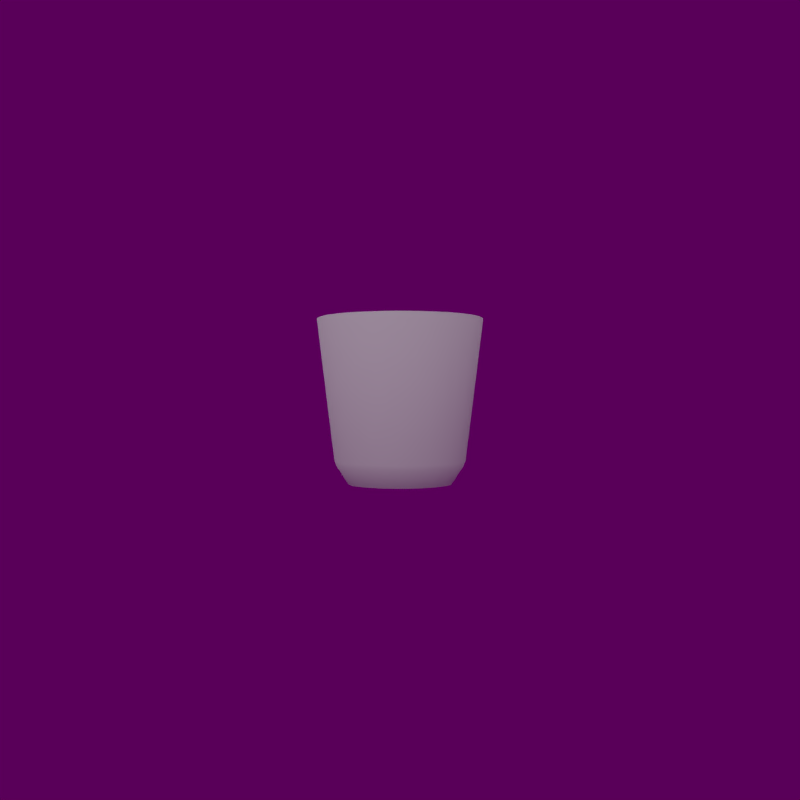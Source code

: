 # Source: BucketBGE.blend  (saved by Blender 2.65.0; exported with 4.5.12 LTS)
import bpy
from mathutils import Matrix  # noqa: F401  (used for matrix-valued properties, if any)

bpy.ops.wm.read_factory_settings(use_empty=True)
scene = bpy.context.scene
scene.name = 'Scene'

# ---- collections
col_collection_1 = bpy.data.collections.new('Collection 1'); scene.collection.children.link(col_collection_1)

# ---- materials (node trees are filled in below, after node groups)
mat_material_002 = bpy.data.materials.new('Material.002')
mat_material_002.alpha_threshold = 0.0
mat_material_002.use_transparent_shadow = False
mat_material_002.roughness = 0.5
mat_material_002.specular_intensity = 1.0
mat_material_002.line_color = (0.0, 0.0, 0.0, 1.0)

# ---- material node trees

# ---- world
world_world = bpy.data.worlds.new('World'); scene.world = world_world
world_world.use_nodes = True; world_world.node_tree.nodes.clear()
_N = world_world.node_tree.nodes; _L = world_world.node_tree.links
n0 = _N.new('ShaderNodeOutputWorld'); n0.name = 'World Output'; n0.location = (300, 300)
n0.width = 120
n1 = _N.new('ShaderNodeBackground'); n1.name = 'Background'; n1.location = (10, 300)
n1.width = 150
n1.inputs[1].default_value = 0.1
n2 = _N.new('ShaderNodeTexEnvironment'); n2.name = 'Environment Texture'; n2.location = (-190, 300)
n2.width = 150
n2.projection = 'MIRROR_BALL'
_L.new(n1.outputs[0], n0.inputs[0])
_L.new(n2.outputs[0], n1.inputs[0])
n0.is_active_output = True
world_world.color = (0.05088, 0.05088, 0.05088)
world_world.use_sun_shadow = False
world_world.sun_shadow_jitter_overblur = 0.0
world_world.cycles.sampling_method = 'MANUAL'
world_world.cycles.sample_map_resolution = 256
world_world.light_settings.ao_factor = 0.1

# ---- cameras
cam_camera = bpy.data.cameras.new('Camera')
cam_camera.clip_end = 100.0
cam_camera.lens = 35.0
cam_camera.sensor_width = 32.0
cam_camera.sensor_height = 18.0
cam_camera.dof.focus_distance = 0.0
cam_camera.dof.aperture_fstop = 128.0

# ---- lights
light_sun = bpy.data.lights.new('Sun', 'SUN')
light_sun.transmission_factor = 0.0
light_sun.angle = 2.942
light_sun.energy = 1.0
light_sun.shadow_buffer_clip_start = 0.5
light_sun.shadow_soft_size = 10.0
light_sun.shadow_cascade_max_distance = 1000.0
light_sun.cycles.use_multiple_importance_sampling = False

# ---- meshes
me_cylinder = bpy.data.meshes.new('Cylinder')
me_cylinder.from_pydata([(4.52e-08, 0.6194, -1.0), (0.1208, 0.6075, -1.0), (0.237, 0.5722, -1.0), (0.3441, 0.515, -1.0), (0.438, 0.438, -1.0), (0.515, 0.3441, -1.0), (0.5722, 0.237, -1.0), (0.6075, 0.1208, -1.0), (0.6194, 1.552e-07, -1.0), (0.6075, -0.1208, -1.0), (0.5722, -0.237, -1.0), (0.515, -0.3441, -1.0), (0.8193, -0.5474, 0.97), (0.438, -0.438, -1.0), (0.3441, -0.515, -1.0), (0.237, -0.5722, -1.0), (0.1208, -0.6075, -1.0), (-1.566e-07, -0.6194, -1.0), (-0.1208, -0.6075, -1.0), (-0.237, -0.5722, -1.0), (-0.3771, -0.9103, 0.97), (-0.3441, -0.515, -1.0), (-0.438, -0.438, -1.0), (-0.515, -0.3441, -1.0), (-0.5722, -0.237, -1.0), (-0.6075, -0.1208, -1.0), (-0.6194, 7.065e-07, -1.0), (-0.6075, 0.1208, -1.0), (-0.9664, 0.1922, 0.97), (-0.5722, 0.237, -1.0), (-0.515, 0.3441, -1.0), (-0.438, 0.438, -1.0), (-0.3441, 0.515, -1.0), (-0.237, 0.5722, -1.0), (-0.1208, 0.6075, -1.0), (-0.1922, 0.9664, 0.97), (0.1532, 0.7703, -0.727), (0.4363, 0.653, -0.727), (0.653, 0.4363, -0.727), (0.7256, 0.3006, -0.727), (0.7703, 0.1532, -0.727), (0.7854, 1.16e-07, -0.727), (0.7256, -0.3006, -0.727), (0.5553, -0.5553, -0.727), (0.3006, -0.7256, -0.727), (-0.4363, -0.653, -0.727), (-0.653, -0.4363, -0.727), (-0.7256, 0.3006, -0.727), (-0.4363, 0.653, -0.727), (-0.1532, 0.7703, -0.727), (0.5736, 0.1147, -0.9497), (0.5403, 0.2249, -0.9497), (0.4862, 0.3265, -0.9497), (0.4135, 0.4156, -0.9497), (0.1141, -0.5765, -0.9497), (0.2238, -0.543, -0.9497), (0.3249, -0.4887, -0.9497), (0.4135, -0.4156, -0.9497), (0.4862, -0.3265, -0.9497), (0.5403, -0.2249, -0.9497), (0.5736, -0.1147, -0.9497), (0.5848, 1.731e-07, -0.9497), (-0.8981, 0.3739, 0.9615), (-0.9534, 0.1906, 0.9615), (-0.9721, 9.513e-07, 0.9615), (-0.1508, -0.7621, -0.7149), (-0.4295, -0.6461, -0.7149), (0.7142, 0.2973, -0.7149), (0.7582, 0.1516, -0.7149), (0.8981, -0.3739, 0.9615), (0.9534, -0.1906, 0.9615), (-0.3249, -0.4887, -0.9497), (-0.2238, -0.543, -0.9497), (-0.1141, -0.5765, -0.9497), (-2.45e-07, -0.5878, -0.9497), (-0.372, -0.9027, 0.9615), (-0.1896, -0.9583, 0.9615), (-3.089e-07, -0.977, 0.9615), (-0.4862, 0.3265, -0.9497), (-0.5403, 0.2249, -0.9497), (-0.5736, 0.1147, -0.9497), (-0.5848, 6.963e-07, -0.9497), (-0.7582, 0.1516, -0.7149), (-0.6428, 0.4317, -0.7149), (-0.5736, -0.1147, -0.9497), (-0.5403, -0.2249, -0.9497), (-0.4862, -0.3265, -0.9497), (-0.4135, -0.4156, -0.9497), (0.7582, -0.1516, -0.7149), (0.7142, -0.2973, -0.7149), (0.1896, 0.9583, 0.9615), (-0.5467, 0.5494, -0.7149), (0.9534, 0.1906, 0.9615), (0.8981, 0.3739, 0.9615), (0.5467, -0.5494, -0.7149), (0.1508, -0.7621, -0.7149), (-0.8981, -0.3739, 0.9615), (-0.8083, -0.5428, 0.9615), (-0.6874, -0.6909, 0.9615), (-0.1141, 0.5765, -0.9497), (-0.2238, 0.543, -0.9497), (-0.3249, 0.4887, -0.9497), (-0.4135, 0.4156, -0.9497), (-0.5401, 0.8124, 0.9615), (0.3249, 0.4887, -0.9497), (0.2238, 0.543, -0.9497), (0.1141, 0.5765, -0.9497), (-5.443e-08, 0.5878, -0.9497), (0.1508, 0.7621, -0.7149), (0.2958, 0.7179, -0.7149), (0.4295, 0.6461, -0.7149), (-0.5467, -0.5494, -0.7149), (-0.6428, -0.4317, -0.7149), (-0.7142, -0.2973, -0.7149), (0.1896, -0.9583, 0.9615), (-0.3771, 0.9103, 0.97), (-0.5474, 0.8193, 0.97), (-0.1922, -0.9664, 0.97), (-0.5474, -0.8193, 0.97), (0.5474, -0.8193, 0.97), (0.6967, -0.6967, 0.97), (-0.9664, -0.1922, 0.97), (0.6967, 0.6967, 0.97), (0.5474, 0.8193, 0.97), (-0.9103, -0.3771, 0.97), (0.1922, 0.9664, 0.97), (9.681e-10, 0.9853, 0.97), (0.9103, -0.3771, 0.97), (0.3771, 0.9103, 0.97), (0.3771, -0.9103, 0.97), (-0.8193, 0.5474, 0.97), (0.1922, -0.9664, 0.97), (-3.201e-07, -0.9853, 0.97), (0.9664, -0.1922, 0.97), (-0.8193, -0.5474, 0.97), (-0.6967, 0.6967, 0.97), (0.9103, 0.3771, 0.97), (0.8193, 0.5474, 0.97), (-0.9853, 9.557e-07, 0.97), (-0.9103, 0.3771, 0.97), (0.9664, 0.1922, 0.97), (-0.6967, -0.6967, 0.97), (0.9853, 7.863e-08, 0.97), (6.447e-10, 0.9955, 0.9642), (0.1942, 0.9764, 0.9642), (0.381, 0.9198, 0.9642), (0.5531, 0.8278, 0.9642), (0.704, 0.704, 0.9642), (0.8278, 0.5531, 0.9642), (0.9198, 0.381, 0.9642), (0.9764, 0.1942, 0.9642), (0.9955, 7.634e-08, 0.9642), (0.9764, -0.1942, 0.9642), (0.9198, -0.381, 0.9642), (0.8278, -0.5531, 0.9642), (0.704, -0.704, 0.9642), (0.5531, -0.8278, 0.9642), (0.381, -0.9198, 0.9642), (0.1942, -0.9764, 0.9642), (-3.237e-07, -0.9955, 0.9642), (-0.1942, -0.9764, 0.9642), (-0.381, -0.9198, 0.9642), (-0.5531, -0.8278, 0.9642), (-0.704, -0.704, 0.9642), (-0.8278, -0.5531, 0.9642), (-0.9198, -0.381, 0.9642), (-0.9764, -0.1942, 0.9642), (-0.9955, 9.625e-07, 0.9642), (-0.9764, 0.1942, 0.9642), (-0.9198, 0.381, 0.9642), (-0.8278, 0.5531, 0.9642), (-0.704, 0.704, 0.9642), (-0.5531, 0.8278, 0.9642), (-0.381, 0.9198, 0.9642), (-0.1942, 0.9764, 0.9642), (0.6874, 0.6909, 0.9615), (0.5401, 0.8124, 0.9615), (0.8083, 0.5428, 0.9615), (-0.5401, -0.8124, 0.9615), (0.372, -0.9027, 0.9615), (0.5401, -0.8124, 0.9615), (-0.372, 0.9027, 0.9615), (-0.8083, 0.5428, 0.9615), (-0.6874, 0.6909, 0.9615), (0.9721, 8.161e-08, 0.9615), (-0.9534, -0.1906, 0.9615), (7.882e-09, 0.977, 0.9615), (0.6874, -0.6909, 0.9615), (0.8083, -0.5428, 0.9615), (-0.1896, 0.9583, 0.9615), (0.372, 0.9027, 0.9615), (3.107e-08, 0.7854, -0.727), (0.3006, 0.7256, -0.727), (0.5553, 0.5553, -0.727), (0.7703, -0.1532, -0.727), (0.653, -0.4363, -0.727), (0.4363, -0.653, -0.727), (0.1532, -0.7703, -0.727), (-2.248e-07, -0.7854, -0.727), (-0.1532, -0.7703, -0.727), (-0.3006, -0.7256, -0.727), (-0.5553, -0.5553, -0.727), (-0.7256, -0.3006, -0.727), (-0.7703, -0.1532, -0.727), (-0.7854, 8.151e-07, -0.727), (-0.7703, 0.1532, -0.727), (-0.653, 0.4363, -0.727), (-0.5553, 0.5553, -0.727), (-0.3005, 0.7256, -0.727), (0.5391, -0.5391, -0.7844), (0.6339, -0.4236, -0.7844), (0.7043, -0.2917, -0.7844), (0.7477, -0.1487, -0.7844), (3.321e-08, 0.7624, -0.7844), (-0.1487, 0.7477, -0.7844), (-0.2917, 0.7043, -0.7844), (-0.4236, 0.6339, -0.7844), (0.5391, 0.5391, -0.7844), (0.4236, 0.6339, -0.7844), (0.2917, 0.7043, -0.7844), (0.1487, 0.7477, -0.7844), (-0.5391, 0.5391, -0.7844), (-0.6339, 0.4236, -0.7844), (-0.7043, 0.2917, -0.7844), (-0.7477, 0.1487, -0.7844), (-0.7624, 7.999e-07, -0.7844), (-0.7477, -0.1487, -0.7844), (-0.7043, -0.2917, -0.7844), (-0.6339, -0.4236, -0.7844), (-0.5391, -0.5391, -0.7844), (-0.4236, -0.6339, -0.7844), (-0.2917, -0.7043, -0.7844), (-0.1487, -0.7477, -0.7844), (-2.152e-07, -0.7624, -0.7844), (0.1487, -0.7477, -0.7844), (0.2917, -0.7043, -0.7844), (0.4236, -0.6339, -0.7844), (0.7624, 1.213e-07, -0.7844), (0.7477, 0.1487, -0.7844), (0.7043, 0.2917, -0.7844), (0.6339, 0.4236, -0.7844), (0.6428, 0.4317, -0.7149), (0.4295, -0.6461, -0.7149), (0.6428, -0.4317, -0.7149), (-0.1508, 0.7621, -0.7149), (0.5467, 0.5494, -0.7149), (0.2958, -0.7179, -0.7149), (-0.2958, 0.7179, -0.7149), (0.7731, 1.301e-07, -0.7149), (-0.7582, -0.1516, -0.7149), (-6.863e-08, 0.777, -0.7149), (-0.7142, 0.2973, -0.7149), (-0.7731, 8.217e-07, -0.7149), (-0.4295, 0.6461, -0.7149), (-3.205e-07, -0.777, -0.7149), (-0.2958, -0.7179, -0.7149), (-6.838e-08, 0.7526, -0.7698), (0.6226, -0.4181, -0.7698), (-0.1461, 0.7382, -0.7698), (-0.1461, -0.7382, -0.7698), (-0.6226, 0.4181, -0.7698), (-0.5295, -0.5322, -0.7698), (-0.6226, -0.4181, -0.7698), (-0.5295, 0.5322, -0.7698), (0.6918, -0.288, -0.7698), (0.6226, 0.4181, -0.7698), (-0.6918, 0.288, -0.7698), (-0.2866, 0.6953, -0.7698), (-0.416, 0.6258, -0.7698), (0.7488, 1.357e-07, -0.7698), (0.7344, -0.1468, -0.7698), (-0.416, -0.6258, -0.7698), (0.5295, 0.5322, -0.7698), (0.6918, 0.288, -0.7698), (0.7344, 0.1468, -0.7698), (0.2866, -0.6953, -0.7698), (-0.7344, -0.1468, -0.7698), (0.1461, -0.7382, -0.7698), (-0.6918, -0.288, -0.7698), (-3.124e-07, -0.7526, -0.7698), (-0.7488, 8.056e-07, -0.7698), (-0.2866, -0.6953, -0.7698), (0.1461, 0.7382, -0.7698), (-0.7344, 0.1468, -0.7698), (0.2866, 0.6953, -0.7698), (0.5295, -0.5322, -0.7698), (0.416, -0.6258, -0.7698), (0.416, 0.6258, -0.7698)], [], [(0, 1, 2, 3, 4, 5, 6, 7, 8, 9, 10, 11, 13, 14, 15, 16, 17, 18, 19, 21, 22, 23, 24, 25, 26, 27, 29, 30, 31, 32, 33, 34), (240, 38, 39, 239), (239, 39, 40, 238), (238, 40, 41, 237), (132, 131, 114, 77), (117, 132, 77, 76), (286, 285, 57, 56), (140, 136, 93, 92), (134, 141, 98, 97), (106, 107, 99, 100, 101, 102, 78, 79, 80, 81, 84, 85, 86, 87, 71, 72, 73, 74, 54, 55, 56, 57, 58, 59, 60, 61, 50, 51, 52, 53, 104, 105), (287, 284, 105, 104), (262, 261, 87, 86), (263, 260, 78, 102), (285, 257, 58, 57), (256, 258, 99, 107), (281, 259, 73, 72), (284, 282, 106, 105), (283, 280, 81, 80), (270, 269, 61, 60), (268, 263, 102, 101), (261, 271, 71, 87), (274, 273, 51, 50), (272, 287, 104, 53), (277, 275, 55, 54), (276, 278, 85, 84), (259, 279, 74, 73), (273, 265, 52, 51), (282, 256, 107, 106), (275, 286, 56, 55), (278, 262, 86, 85), (260, 266, 79, 78), (257, 264, 59, 58), (258, 267, 100, 99), (269, 274, 50, 61), (279, 277, 54, 74), (280, 276, 84, 81), (266, 283, 80, 79), (264, 270, 60, 59), (267, 268, 101, 100), (265, 272, 53, 52), (271, 281, 72, 71), (197, 158, 159, 198), (198, 159, 160, 199), (199, 160, 161, 200), (202, 165, 166, 203), (203, 166, 167, 204), (204, 167, 168, 205), (206, 170, 171, 207), (116, 135, 183, 103), (128, 125, 90, 190), (130, 139, 62, 182), (165, 124, 121, 166), (135, 130, 182, 183), (119, 120, 187, 180), (151, 142, 133, 152), (123, 128, 190, 176), (141, 118, 178, 98), (174, 35, 126, 143), (131, 129, 179, 114), (173, 115, 35, 174), (129, 119, 180, 179), (136, 137, 177, 93), (9, 212, 211, 10), (17, 233, 232, 18), (225, 204, 205, 224), (233, 198, 199, 232), (213, 191, 36, 220), (2, 219, 218, 3), (34, 214, 213, 0), (25, 226, 225, 26), (217, 193, 38, 240), (194, 152, 153, 42), (209, 43, 196, 236), (7, 238, 237, 8), (0, 213, 220, 1), (23, 228, 227, 24), (15, 235, 234, 16), (31, 221, 216, 32), (196, 156, 157, 44), (46, 164, 165, 202), (201, 163, 164, 46), (47, 169, 170, 206), (14, 236, 235, 15), (6, 239, 238, 7), (30, 222, 221, 31), (22, 229, 228, 23), (43, 155, 156, 196), (191, 143, 144, 36), (210, 195, 43, 209), (195, 154, 155, 43), (5, 240, 239, 6), (211, 42, 195, 210), (21, 230, 229, 22), (13, 209, 236, 14), (221, 207, 48, 216), (29, 223, 222, 30), (230, 45, 201, 229), (232, 199, 200, 231), (45, 162, 163, 201), (49, 174, 143, 191), (11, 210, 209, 13), (4, 217, 240, 5), (27, 224, 223, 29), (19, 231, 230, 21), (226, 203, 204, 225), (42, 153, 154, 195), (41, 151, 152, 194), (3, 218, 217, 4), (236, 196, 44, 235), (18, 232, 231, 19), (10, 211, 210, 11), (33, 215, 214, 34), (26, 225, 224, 27), (231, 200, 45, 230), (215, 208, 49, 214), (39, 149, 150, 40), (219, 192, 37, 218), (8, 237, 212, 9), (1, 220, 219, 2), (24, 227, 226, 25), (16, 234, 233, 17), (207, 171, 172, 48), (32, 216, 215, 33), (193, 147, 148, 38), (36, 144, 145, 192), (220, 36, 192, 219), (223, 47, 206, 222), (37, 146, 147, 193), (237, 41, 194, 212), (205, 168, 169, 47), (40, 150, 151, 41), (224, 205, 47, 223), (48, 172, 173, 208), (222, 206, 207, 221), (192, 145, 146, 37), (235, 44, 197, 234), (200, 161, 162, 45), (218, 37, 193, 217), (212, 194, 42, 211), (234, 197, 198, 233), (214, 49, 191, 213), (229, 201, 46, 228), (44, 157, 158, 197), (208, 173, 174, 49), (228, 46, 202, 227), (216, 48, 208, 215), (38, 148, 149, 39), (227, 202, 203, 226), (177, 175, 245, 241), (186, 189, 244, 250), (179, 180, 242, 246), (189, 181, 247, 244), (64, 185, 249, 252), (181, 103, 253, 247), (77, 114, 95, 254), (113, 112, 262, 278), (97, 98, 111, 112), (109, 108, 282, 284), (249, 113, 278, 276), (111, 66, 271, 261), (190, 90, 108, 109), (98, 178, 66, 111), (67, 241, 265, 273), (63, 64, 252, 82), (242, 94, 285, 286), (69, 70, 88, 89), (70, 184, 248, 88), (110, 109, 284, 287), (76, 77, 254, 65), (112, 111, 261, 262), (75, 76, 65, 255), (92, 93, 67, 68), (188, 69, 89, 243), (88, 248, 269, 270), (65, 254, 279, 259), (94, 243, 257, 285), (241, 245, 272, 265), (246, 242, 286, 275), (248, 68, 274, 269), (66, 255, 281, 271), (183, 182, 83, 91), (253, 91, 263, 268), (89, 88, 270, 264), (90, 186, 250, 108), (68, 67, 273, 274), (91, 83, 260, 263), (93, 177, 241, 67), (245, 110, 287, 272), (175, 176, 110, 245), (62, 63, 82, 251), (252, 249, 276, 280), (103, 183, 91, 253), (82, 252, 280, 283), (176, 190, 109, 110), (251, 82, 283, 266), (243, 89, 264, 257), (108, 250, 256, 282), (250, 244, 258, 256), (95, 246, 275, 277), (247, 253, 268, 267), (180, 187, 94, 242), (244, 247, 267, 258), (255, 65, 259, 281), (187, 188, 243, 94), (254, 95, 277, 279), (114, 179, 246, 95), (178, 75, 255, 66), (96, 97, 112, 113), (185, 96, 113, 249), (83, 251, 266, 260), (182, 62, 251, 83), (184, 92, 68, 248), (161, 20, 118, 162), (166, 121, 138, 167), (121, 124, 96, 185), (20, 117, 76, 75), (152, 133, 127, 153), (163, 141, 134, 164), (172, 116, 115, 173), (125, 126, 186, 90), (126, 35, 189, 186), (158, 131, 132, 159), (115, 116, 103, 181), (127, 133, 70, 69), (139, 28, 63, 62), (118, 20, 75, 178), (144, 125, 128, 145), (143, 126, 125, 144), (155, 120, 119, 156), (153, 127, 12, 154), (164, 134, 124, 165), (12, 127, 69, 188), (133, 142, 184, 70), (149, 136, 140, 150), (28, 138, 64, 63), (168, 28, 139, 169), (159, 132, 117, 160), (146, 123, 122, 147), (156, 119, 129, 157), (154, 12, 120, 155), (171, 135, 116, 172), (157, 129, 131, 158), (142, 140, 92, 184), (170, 130, 135, 171), (124, 134, 97, 96), (160, 117, 20, 161), (150, 140, 142, 151), (137, 122, 175, 177), (147, 122, 137, 148), (122, 123, 176, 175), (169, 139, 130, 170), (120, 12, 188, 187), (145, 128, 123, 146), (35, 115, 181, 189), (167, 138, 28, 168), (162, 118, 141, 163), (148, 137, 136, 149), (138, 121, 185, 64)])
me_cylinder.polygons.foreach_set('use_smooth', [True] * 258)
_uv = me_cylinder.uv_layers.new(name='UVMap')
_uv.uv.foreach_set('vector', [1.429, 1.825, 1.493, 1.819, 1.555, 1.8, 1.612, 1.77, 1.661, 1.729, 1.702, 1.679, 1.732, 1.623, 1.751, 1.561, 1.757, 1.497, 1.751, 1.433, 1.732, 1.372, 1.702, 1.315, 1.661, 1.265, 1.612, 1.224, 1.555, 1.194, 1.493, 1.175, 1.429, 1.169, 1.365, 1.175, 1.304, 1.194, 1.247, 1.224, 1.197, 1.265, 1.157, 1.315, 1.126, 1.372, 1.108, 1.433, 1.101, 1.497, 1.108, 1.561, 1.126, 1.623, 1.157, 1.679, 1.197, 1.729, 1.247, 1.77, 1.304, 1.8, 1.365, 1.819, 0.3304, 0.9204, 0.3527, 0.9316, 0.3219, 0.9858, 0.3008, 0.9724, 0.3008, 0.9724, 0.3219, 0.9858, 0.2858, 1.037, 0.2662, 1.021, 0.2662, 1.021, 0.2858, 1.037, 0.2448, 1.084, 0.2268, 1.066, 0.5072, -0.1974, 0.5835, -0.1981, 0.5835, -0.1769, 0.5074, -0.1761, 0.4308, -0.196, 0.5072, -0.1974, 0.5074, -0.1761, 0.4312, -0.1747, 0.9429, 0.654, 0.9959, 0.66, 0.98, 0.7533, 0.9377, 0.7485, 1.187, -0.1766, 1.261, -0.1706, 1.26, -0.1499, 1.185, -0.1559, 0.1238, -0.1827, 0.2007, -0.1872, 0.2018, -0.1658, 0.1251, -0.1613, -0.363, 1.8, -0.4114, 1.805, -0.4599, 1.8, -0.5065, 1.786, -0.5494, 1.763, -0.587, 1.732, -0.6179, 1.694, -0.6409, 1.651, -0.655, 1.605, -0.6598, 1.556, -0.655, 1.508, -0.6409, 1.461, -0.6179, 1.418, -0.587, 1.381, -0.5494, 1.35, -0.5065, 1.327, -0.4599, 1.313, -0.4114, 1.308, -0.363, 1.313, -0.3164, 1.327, -0.2735, 1.35, -0.2358, 1.381, -0.2049, 1.418, -0.182, 1.461, -0.1679, 1.508, -0.1631, 1.556, -0.1679, 1.605, -0.182, 1.651, -0.2049, 1.694, -0.2358, 1.732, -0.2735, 1.763, -0.3164, 1.786, 1.354, 0.9478, 1.371, 0.9983, 1.28, 1.024, 1.266, 0.9834, 0.5626, 0.8126, 0.6001, 0.7748, 0.6636, 0.845, 0.6336, 0.8753, 0.4452, 1.157, 0.4447, 1.104, 0.5393, 1.108, 0.5398, 1.151, 0.9959, 0.66, 1.048, 0.6719, 1.021, 0.7628, 0.98, 0.7533, 0.5055, 1.361, 0.4821, 1.312, 0.5696, 1.274, 0.5887, 1.313, 0.6866, 0.7129, 0.7346, 0.6896, 0.7711, 0.777, 0.7328, 0.7956, 1.371, 0.9983, 1.382, 1.051, 1.289, 1.065, 1.28, 1.024, 0.4616, 0.9984, 0.4788, 0.948, 0.5666, 0.9835, 0.5528, 1.024, 1.146, 0.7129, 1.191, 0.7414, 1.136, 0.8183, 1.1, 0.7956, 0.4517, 1.21, 0.4452, 1.157, 0.5398, 1.151, 0.545, 1.193, 0.6001, 0.7748, 0.6416, 0.7414, 0.6968, 0.8183, 0.6636, 0.845, 1.232, 0.7748, 1.27, 0.8126, 1.199, 0.8753, 1.169, 0.845, 1.331, 0.8997, 1.354, 0.9478, 1.266, 0.9834, 1.248, 0.9449, 0.8367, 0.66, 0.8897, 0.654, 0.8951, 0.7485, 0.8528, 0.7533, 0.5015, 0.8998, 0.5296, 0.8545, 0.6072, 0.9088, 0.5848, 0.945, 0.7346, 0.6896, 0.7848, 0.6719, 0.8113, 0.7628, 0.7711, 0.777, 1.27, 0.8126, 1.303, 0.8544, 1.225, 0.9087, 1.199, 0.8753, 1.382, 1.051, 1.388, 1.104, 1.293, 1.107, 1.289, 1.065, 0.8897, 0.654, 0.9429, 0.654, 0.9377, 0.7485, 0.8951, 0.7485, 0.5296, 0.8545, 0.5626, 0.8126, 0.6336, 0.8753, 0.6072, 0.9088, 0.4447, 1.104, 0.4501, 1.051, 0.5437, 1.065, 0.5393, 1.108, 1.048, 0.6719, 1.098, 0.6896, 1.062, 0.777, 1.021, 0.7628, 0.4821, 1.312, 0.4641, 1.262, 0.555, 1.234, 0.5696, 1.274, 1.191, 0.7414, 1.232, 0.7748, 1.169, 0.845, 1.136, 0.8183, 0.7848, 0.6719, 0.8367, 0.66, 0.8528, 0.7533, 0.8113, 0.7628, 0.4788, 0.948, 0.5015, 0.8998, 0.5848, 0.945, 0.5666, 0.9835, 0.4501, 1.051, 0.4616, 0.9984, 0.5528, 1.024, 0.5437, 1.065, 1.098, 0.6896, 1.146, 0.7129, 1.1, 0.7956, 1.062, 0.777, 0.4641, 1.262, 0.4517, 1.21, 0.545, 1.193, 0.555, 1.234, 1.303, 0.8544, 1.331, 0.8997, 1.248, 0.9449, 1.225, 0.9087, 0.6416, 0.7414, 0.6866, 0.7129, 0.7328, 0.7956, 0.6968, 0.8183, 0.5968, -0.8331, 0.5834, -0.2332, 0.5068, -0.2327, 0.5143, -0.8339, 0.5143, -0.8339, 0.5068, -0.2327, 0.4301, -0.2313, 0.4316, -0.8339, 0.4316, -0.8339, 0.4301, -0.2313, 0.3532, -0.2292, 0.3488, -0.8331, 0.01586, -0.8216, 0.04421, -0.2131, -0.03332, -0.2072, -0.06773, -0.8166, -0.06773, -0.8166, -0.03332, -0.2072, -0.111, -0.2004, -0.1514, -0.8109, -0.1514, -0.8109, -0.111, -0.2004, -0.1887, -0.1929, -0.2353, -0.8043, -0.4033, -0.7885, -0.3443, -0.1751, -0.4222, -0.1647, -0.4875, -0.7794, -0.4944, -0.1171, -0.4172, -0.1289, -0.4141, -0.1074, -0.4909, -0.09564, 1.556, -0.1352, 1.629, -0.1205, 1.624, -0.1006, 1.552, -0.1151, -0.3398, -0.1394, -0.2624, -0.1487, -0.26, -0.1271, -0.3372, -0.1178, 0.04421, -0.2131, 0.04562, -0.1932, -0.03171, -0.1872, -0.03332, -0.2072, -0.4172, -0.1289, -0.3398, -0.1394, -0.3372, -0.1178, -0.4141, -0.1074, 0.7355, -0.1972, 0.8112, -0.1956, 0.8106, -0.1745, 0.7351, -0.176, 1.115, -0.2165, 1.113, -0.1971, 1.038, -0.2017, 1.039, -0.2211, 1.483, -0.1465, 1.556, -0.1352, 1.552, -0.1151, 1.48, -0.1262, 0.2007, -0.1872, 0.2775, -0.1909, 0.2784, -0.1695, 0.2018, -0.1658, -0.6576, -0.1212, -0.6524, -0.1011, -0.731, -0.07652, -0.7388, -0.09706, 0.5835, -0.1981, 0.6595, -0.198, 0.6594, -0.1768, 0.5835, -0.1769, -0.5786, -0.1388, -0.5746, -0.1187, -0.6524, -0.1011, -0.6576, -0.1212, 0.6595, -0.198, 0.7355, -0.1972, 0.7351, -0.176, 0.6594, -0.1768, 1.261, -0.1706, 1.336, -0.1637, 1.334, -0.1431, 1.26, -0.1499, 0.1158, 1.027, 0.1832, 1.107, 0.1356, 1.143, 0.07658, 1.057, -0.2024, 1.144, -0.2024, 1.248, -0.2622, 1.245, -0.2517, 1.142, -0.632, 1.066, -0.65, 1.084, -0.691, 1.037, -0.6714, 1.021, -0.2024, 1.248, -0.2024, 1.273, -0.2647, 1.27, -0.2622, 1.245, 0.3943, 0.6303, 0.4195, 0.6299, 0.4181, 0.6925, 0.3931, 0.6908, 0.2833, 0.7331, 0.3861, 0.7504, 0.3733, 0.8088, 0.2727, 0.7813, -0.6944, 0.6836, -0.7989, 0.6905, -0.8005, 0.6302, -0.6951, 0.6341, -0.5208, 1.028, -0.5882, 1.107, -0.632, 1.066, -0.5569, 0.9937, 0.3546, 0.8657, 0.3779, 0.8747, 0.3527, 0.9316, 0.3304, 0.9204, 1.087, -0.8114, 1.039, -0.2211, 0.9638, -0.225, 1.006, -0.817, 0.0308, 1.201, 0.04052, 1.224, -0.01803, 1.245, -0.0254, 1.222, 0.1844, 0.9565, 0.2662, 1.021, 0.2268, 1.066, 0.1519, 0.9937, 0.2895, 0.6349, 0.3943, 0.6303, 0.3931, 0.6908, 0.289, 0.6841, -0.4394, 1.083, -0.4896, 1.175, -0.5406, 1.144, -0.4815, 1.058, -0.1042, 1.134, -0.08339, 1.236, -0.1426, 1.245, -0.153, 1.142, -0.6626, 0.8281, -0.7601, 0.8655, -0.7788, 0.8086, -0.678, 0.7811, 0.7611, -0.8291, 0.7361, -0.2322, 0.6598, -0.2331, 0.679, -0.8315, 0.09932, -0.8257, 0.1216, -0.2183, 0.04421, -0.2131, 0.01586, -0.8216, 0.1826, -0.829, 0.1989, -0.2227, 0.1216, -0.2183, 0.09932, -0.8257, -0.3192, -0.7968, -0.2665, -0.1845, -0.3443, -0.1751, -0.4033, -0.7885, -0.0563, 1.122, -0.0254, 1.222, -0.08339, 1.236, -0.1042, 1.134, 0.2129, 0.9163, 0.3008, 0.9724, 0.2662, 1.021, 0.1844, 0.9565, -0.6425, 0.8733, -0.7358, 0.9203, -0.7601, 0.8655, -0.6626, 0.8281, -0.3949, 1.105, -0.4357, 1.201, -0.4896, 1.175, -0.4394, 1.083, 0.843, -0.8258, 0.8122, -0.2305, 0.7361, -0.2322, 0.7611, -0.8291, 1.807, -0.7279, 1.714, -0.1334, 1.637, -0.1544, 1.729, -0.7394, 0.08465, 1.175, 0.09662, 1.197, 0.04052, 1.224, 0.0308, 1.201, 0.9247, -0.8218, 0.8881, -0.2281, 0.8122, -0.2305, 0.843, -0.8258, 0.2374, 0.8734, 0.3304, 0.9204, 0.3008, 0.9724, 0.2129, 0.9163, 0.1356, 1.143, 0.1497, 1.164, 0.09662, 1.197, 0.08465, 1.175, -0.3485, 1.122, -0.3794, 1.222, -0.4357, 1.201, -0.3949, 1.105, -0.00992, 1.105, 0.0308, 1.201, -0.0254, 1.222, -0.0563, 1.122, -0.7601, 0.8655, -0.7834, 0.8745, -0.8029, 0.8152, -0.7788, 0.8086, -0.6181, 0.9162, -0.7061, 0.9724, -0.7358, 0.9203, -0.6425, 0.8733, -0.3794, 1.222, -0.3869, 1.245, -0.4454, 1.224, -0.4357, 1.201, -0.2622, 1.245, -0.2647, 1.27, -0.3264, 1.261, -0.3214, 1.236, 0.2658, -0.8314, 0.2761, -0.2263, 0.1989, -0.2227, 0.1826, -0.829, -0.7408, -0.7472, -0.6576, -0.1212, -0.7388, -0.09706, -0.8255, -0.735, 0.03452, 1.083, 0.08465, 1.175, 0.0308, 1.201, -0.00992, 1.105, 0.2573, 0.8282, 0.3546, 0.8657, 0.3304, 0.9204, 0.2374, 0.8734, -0.5894, 0.9565, -0.6714, 1.021, -0.7061, 0.9724, -0.6181, 0.9162, -0.3006, 1.134, -0.3214, 1.236, -0.3794, 1.222, -0.3485, 1.122, -0.5882, 1.107, -0.6044, 1.126, -0.65, 1.084, -0.632, 1.066, 1.006, -0.817, 0.9638, -0.225, 0.8881, -0.2281, 0.9247, -0.8218, 1.168, -0.8051, 1.115, -0.2165, 1.039, -0.2211, 1.087, -0.8114, 0.2727, 0.7813, 0.3733, 0.8088, 0.3546, 0.8657, 0.2573, 0.8282, -0.0254, 1.222, -0.01803, 1.245, -0.07845, 1.261, -0.08339, 1.236, -0.2517, 1.142, -0.2622, 1.245, -0.3214, 1.236, -0.3006, 1.134, 0.07658, 1.057, 0.1356, 1.143, 0.08465, 1.175, 0.03452, 1.083, -0.6887, 0.7328, -0.7918, 0.7501, -0.7989, 0.6905, -0.6944, 0.6836, -0.5569, 0.9937, -0.632, 1.066, -0.6714, 1.021, -0.5894, 0.9565, -0.3214, 1.236, -0.3264, 1.261, -0.3869, 1.245, -0.3794, 1.222, -0.7918, 0.7501, -0.8164, 0.7542, -0.8238, 0.6923, -0.7989, 0.6905, 1.33, -0.79, 1.265, -0.2049, 1.19, -0.2111, 1.249, -0.7979, 0.3861, 0.7504, 0.4107, 0.7545, 0.3973, 0.8154, 0.3733, 0.8088, 0.1519, 0.9937, 0.2268, 1.066, 0.1832, 1.107, 0.1158, 1.027, 0.289, 0.6841, 0.3931, 0.6908, 0.3861, 0.7504, 0.2833, 0.7331, -0.4815, 1.058, -0.5406, 1.144, -0.5882, 1.107, -0.5208, 1.028, -0.153, 1.142, -0.1426, 1.245, -0.2024, 1.248, -0.2024, 1.144, -0.4875, -0.7794, -0.4222, -0.1647, -0.5003, -0.1528, -0.5718, -0.7695, -0.678, 0.7811, -0.7788, 0.8086, -0.7918, 0.7501, -0.6887, 0.7328, 1.49, -0.7718, 1.414, -0.1898, 1.339, -0.1979, 1.41, -0.7813, 1.729, -0.7394, 1.637, -0.1544, 1.562, -0.1691, 1.649, -0.7508, 0.3931, 0.6908, 0.4181, 0.6925, 0.4107, 0.7545, 0.3861, 0.7504, -0.7061, 0.9724, -0.7272, 0.9858, -0.7581, 0.9315, -0.7358, 0.9203, 1.57, -0.7617, 1.488, -0.1805, 1.414, -0.1898, 1.49, -0.7718, 0.2268, 1.066, 0.2448, 1.084, 0.1993, 1.126, 0.1832, 1.107, -0.2353, -0.8043, -0.1887, -0.1929, -0.2665, -0.1845, -0.3192, -0.7968, 1.249, -0.7979, 1.19, -0.2111, 1.115, -0.2165, 1.168, -0.8051, -0.6714, 1.021, -0.691, 1.037, -0.7272, 0.9858, -0.7061, 0.9724, -0.5718, -0.7695, -0.5003, -0.1528, -0.5786, -0.1388, -0.6562, -0.7587, -0.7358, 0.9203, -0.7581, 0.9315, -0.7834, 0.8745, -0.7601, 0.8655, 1.649, -0.7508, 1.562, -0.1691, 1.488, -0.1805, 1.57, -0.7617, -0.08339, 1.236, -0.07845, 1.261, -0.1401, 1.27, -0.1426, 1.245, 0.3488, -0.8331, 0.3532, -0.2292, 0.2761, -0.2263, 0.2658, -0.8314, 0.3733, 0.8088, 0.3973, 0.8154, 0.3779, 0.8747, 0.3546, 0.8657, 0.1832, 1.107, 0.1993, 1.126, 0.1497, 1.164, 0.1356, 1.143, -0.1426, 1.245, -0.1401, 1.27, -0.2024, 1.273, -0.2024, 1.248, -0.7989, 0.6905, -0.8238, 0.6923, -0.8255, 0.6299, -0.8005, 0.6302, -0.4357, 1.201, -0.4454, 1.224, -0.5016, 1.197, -0.4896, 1.175, 0.679, -0.8315, 0.6598, -0.2331, 0.5834, -0.2332, 0.5968, -0.8331, -0.6562, -0.7587, -0.5786, -0.1388, -0.6576, -0.1212, -0.7408, -0.7472, -0.4896, 1.175, -0.5016, 1.197, -0.5548, 1.164, -0.5406, 1.144, -0.7788, 0.8086, -0.8029, 0.8152, -0.8164, 0.7542, -0.7918, 0.7501, 1.41, -0.7813, 1.339, -0.1979, 1.265, -0.2049, 1.33, -0.79, -0.5406, 1.144, -0.5548, 1.164, -0.6044, 1.126, -0.5882, 1.107, 1.201, 0.04057, 1.276, 0.04353, 1.276, 0.617, 1.201, 0.614, -0.8255, -0.0395, -0.7505, -0.03653, -0.7505, 0.5369, -0.8255, 0.5339, 0.5253, 0.01388, 0.6004, 0.01684, 0.6004, 0.5903, 0.5253, 0.5873, -0.7505, -0.03653, -0.6754, -0.03357, -0.6754, 0.5399, -0.7505, 0.5369, -0.2251, -0.01577, -0.1501, -0.01281, -0.1501, 0.5606, -0.2251, 0.5577, -0.6754, -0.03357, -0.6004, -0.0306, -0.6004, 0.5428, -0.6754, 0.5399, 0.3752, 0.007947, 0.4503, 0.01091, 0.4503, 0.5844, 0.3752, 0.5814, 0.5099, 0.8407, 0.5445, 0.7967, 0.5626, 0.8126, 0.5296, 0.8545, 4.381e-06, -0.006879, 0.07505, -0.003914, 0.07505, 0.5695, 3.427e-06, 0.5666, 1.394, 0.9917, 1.406, 1.047, 1.382, 1.051, 1.371, 0.9983, 0.4804, 0.8883, 0.5099, 0.8407, 0.5296, 0.8545, 0.5015, 0.8998, 0.5839, 0.7569, 0.6276, 0.7218, 0.6416, 0.7414, 0.6001, 0.7748, 1.426, 0.04946, 1.501, 0.05243, 1.501, 0.6259, 1.426, 0.6229, 0.07505, -0.003914, 0.1501, -0.0009486, 0.1501, 0.5725, 0.07505, 0.5695, 1.288, 0.7966, 1.322, 0.8406, 1.303, 0.8544, 1.27, 0.8126, -0.3002, -0.01874, -0.2251, -0.01577, -0.2251, 0.5577, -0.3002, 0.5547, 0.9443, 0.6299, 0.9999, 0.6362, 0.9959, 0.66, 0.9429, 0.654, 0.8255, 0.02574, 0.9006, 0.0287, 0.9006, 0.6022, 0.8255, 0.5992, 0.9006, 0.0287, 0.9756, 0.03167, 0.9756, 0.6051, 0.9006, 0.6022, 1.376, 0.9388, 1.394, 0.9917, 1.371, 0.9983, 1.354, 0.9478, 0.3002, 0.004982, 0.3752, 0.007947, 0.3752, 0.5814, 0.3002, 0.5784, 0.5445, 0.7967, 0.5839, 0.7569, 0.6001, 0.7748, 0.5626, 0.8126, 0.2252, 0.002017, 0.3002, 0.004982, 0.3002, 0.5784, 0.2251, 0.5755, 1.051, 0.03463, 1.126, 0.0376, 1.126, 0.6111, 1.051, 0.6081, 0.7505, 0.02277, 0.8255, 0.02574, 0.8255, 0.5992, 0.7505, 0.5962, 1.158, 0.6918, 1.205, 0.7218, 1.191, 0.7414, 1.146, 0.7129, 0.7253, 0.6674, 0.7781, 0.6488, 0.7848, 0.6719, 0.7346, 0.6896, 0.9999, 0.6362, 1.054, 0.6488, 1.048, 0.6719, 0.9959, 0.66, 1.322, 0.8406, 1.352, 0.8882, 1.331, 0.8997, 1.303, 0.8544, 0.8883, 0.6299, 0.9443, 0.6299, 0.9429, 0.654, 0.8897, 0.654, 1.205, 0.7218, 1.248, 0.7568, 1.232, 0.7748, 1.191, 0.7414, 0.6276, 0.7218, 0.6749, 0.6918, 0.6866, 0.7129, 0.6416, 0.7414, -0.5253, -0.02764, -0.4503, -0.02467, -0.4503, 0.5488, -0.5253, 0.5458, 0.428, 1.214, 0.4212, 1.159, 0.4452, 1.157, 0.4517, 1.21, 1.107, 0.6674, 1.158, 0.6918, 1.146, 0.7129, 1.098, 0.6896, 1.501, 0.05243, 1.576, 0.05539, 1.576, 0.6289, 1.501, 0.6259, 1.248, 0.7568, 1.288, 0.7966, 1.27, 0.8126, 1.232, 0.7748, 0.4212, 1.159, 0.4206, 1.102, 0.4447, 1.104, 0.4452, 1.157, 1.126, 0.0376, 1.201, 0.04057, 1.201, 0.614, 1.126, 0.6111, 1.352, 0.8882, 1.376, 0.9388, 1.354, 0.9478, 1.331, 0.8997, 1.276, 0.04353, 1.351, 0.0465, 1.351, 0.62, 1.276, 0.617, -0.3752, -0.02171, -0.3002, -0.01874, -0.3002, 0.5547, -0.3752, 0.5517, 0.4564, 0.939, 0.4804, 0.8883, 0.5015, 0.8998, 0.4788, 0.948, -0.6004, -0.0306, -0.5253, -0.02764, -0.5253, 0.5458, -0.6004, 0.5428, 0.4383, 0.992, 0.4564, 0.939, 0.4788, 0.948, 0.4616, 0.9984, 1.351, 0.0465, 1.426, 0.04946, 1.426, 0.6229, 1.351, 0.62, 0.4263, 1.047, 0.4383, 0.992, 0.4616, 0.9984, 0.4501, 1.051, 1.054, 0.6488, 1.107, 0.6674, 1.098, 0.6896, 1.048, 0.6719, 1.406, 1.047, 1.413, 1.103, 1.388, 1.104, 1.382, 1.051, 0.484, 1.372, 0.46, 1.321, 0.4821, 1.312, 0.5055, 1.361, 0.8326, 0.6362, 0.8883, 0.6299, 0.8897, 0.654, 0.8367, 0.66, 0.4411, 1.269, 0.428, 1.214, 0.4517, 1.21, 0.4641, 1.262, 0.6004, 0.01684, 0.6754, 0.01981, 0.6754, 0.5933, 0.6004, 0.5903, 0.46, 1.321, 0.4411, 1.269, 0.4641, 1.262, 0.4821, 1.312, 0.6749, 0.6918, 0.7253, 0.6674, 0.7346, 0.6896, 0.6866, 0.7129, 0.6754, 0.01981, 0.7505, 0.02277, 0.7505, 0.5962, 0.6754, 0.5933, 0.7781, 0.6488, 0.8326, 0.6362, 0.8367, 0.66, 0.7848, 0.6719, 0.4503, 0.01091, 0.5253, 0.01388, 0.5253, 0.5873, 0.4503, 0.5844, 0.1501, -0.0009486, 0.2252, 0.002017, 0.2251, 0.5755, 0.1501, 0.5725, -0.07504, -0.009844, 4.381e-06, -0.006879, 3.427e-06, 0.5666, -0.07505, 0.5636, -0.1501, -0.01281, -0.07504, -0.009844, -0.07505, 0.5636, -0.1501, 0.5606, 0.4206, 1.102, 0.4263, 1.047, 0.4501, 1.051, 0.4447, 1.104, -0.4503, -0.02467, -0.3752, -0.02171, -0.3752, 0.5517, -0.4503, 0.5488, 0.9756, 0.03167, 1.051, 0.03463, 1.051, 0.6081, 0.9756, 0.6051, 0.3532, -0.2292, 0.3538, -0.2094, 0.2769, -0.2065, 0.2761, -0.2263, -0.03332, -0.2072, -0.03171, -0.1872, -0.1091, -0.1805, -0.111, -0.2004, -0.03046, -0.1715, 0.04671, -0.1775, 0.0482, -0.156, -0.02875, -0.15, 0.3542, -0.1938, 0.4308, -0.196, 0.4312, -0.1747, 0.3549, -0.1725, 1.039, -0.2211, 1.038, -0.2017, 0.9629, -0.2055, 0.9638, -0.225, 0.1989, -0.2227, 0.1999, -0.2029, 0.1228, -0.1984, 0.1216, -0.2183, -0.5003, -0.1528, -0.497, -0.1328, -0.5746, -0.1187, -0.5786, -0.1388, 1.629, -0.1205, 1.701, -0.09928, 1.693, -0.07988, 1.624, -0.1006, -0.7244, -0.06098, -0.6482, -0.08538, -0.6424, -0.06431, -0.716, -0.04058, 0.5834, -0.2332, 0.5834, -0.2136, 0.507, -0.213, 0.5068, -0.2327, -0.5714, -0.103, -0.4944, -0.1171, -0.4909, -0.09564, -0.5671, -0.08174, 0.9621, -0.1902, 1.037, -0.1864, 1.036, -0.1655, 0.9611, -0.1693, -0.2624, -0.1487, -0.1851, -0.1571, -0.1829, -0.1356, -0.26, -0.1271, 0.2775, -0.1909, 0.3542, -0.1938, 0.3549, -0.1725, 0.2784, -0.1695, 1.637, -0.1544, 1.632, -0.1353, 1.559, -0.1501, 1.562, -0.1691, 1.714, -0.1334, 1.707, -0.1138, 1.632, -0.1353, 1.637, -0.1544, 0.8122, -0.2305, 0.8117, -0.211, 0.7358, -0.2126, 0.7361, -0.2322, 0.9638, -0.225, 0.9629, -0.2055, 0.8874, -0.2086, 0.8881, -0.2281, 0.1216, -0.2183, 0.1228, -0.1984, 0.04562, -0.1932, 0.04421, -0.2131, 0.8868, -0.1933, 0.9621, -0.1902, 0.9611, -0.1693, 0.886, -0.1723, 1.037, -0.1864, 1.112, -0.1819, 1.111, -0.1611, 1.036, -0.1655, 1.265, -0.2049, 1.263, -0.1857, 1.188, -0.1918, 1.19, -0.2111, -0.1851, -0.1571, -0.1077, -0.1647, -0.1058, -0.1432, -0.1829, -0.1356, -0.1887, -0.1929, -0.1866, -0.1729, -0.2642, -0.1645, -0.2665, -0.1845, 0.5068, -0.2327, 0.507, -0.213, 0.4305, -0.2116, 0.4301, -0.2313, 1.488, -0.1805, 1.485, -0.1614, 1.411, -0.1708, 1.414, -0.1898, 0.7361, -0.2322, 0.7358, -0.2126, 0.6597, -0.2135, 0.6598, -0.2331, 0.8881, -0.2281, 0.8874, -0.2086, 0.8117, -0.211, 0.8122, -0.2305, -0.4222, -0.1647, -0.4194, -0.1447, -0.497, -0.1328, -0.5003, -0.1528, 0.6598, -0.2331, 0.6597, -0.2135, 0.5834, -0.2136, 0.5834, -0.2332, 1.112, -0.1819, 1.187, -0.1766, 1.185, -0.1559, 1.111, -0.1611, -0.3443, -0.1751, -0.3418, -0.1551, -0.4194, -0.1447, -0.4222, -0.1647, 0.04671, -0.1775, 0.1238, -0.1827, 0.1251, -0.1613, 0.0482, -0.156, 0.4301, -0.2313, 0.4305, -0.2116, 0.3538, -0.2094, 0.3532, -0.2292, 1.19, -0.2111, 1.188, -0.1918, 1.113, -0.1971, 1.115, -0.2165, 1.336, -0.1637, 1.41, -0.1558, 1.407, -0.1353, 1.334, -0.1431, 1.414, -0.1898, 1.411, -0.1708, 1.337, -0.1787, 1.339, -0.1979, 1.41, -0.1558, 1.483, -0.1465, 1.48, -0.1262, 1.407, -0.1353, -0.2665, -0.1845, -0.2642, -0.1645, -0.3418, -0.1551, -0.3443, -0.1751, 0.8112, -0.1956, 0.8868, -0.1933, 0.886, -0.1723, 0.8106, -0.1745, 1.562, -0.1691, 1.559, -0.1501, 1.485, -0.1614, 1.488, -0.1805, -0.6482, -0.08538, -0.5714, -0.103, -0.5671, -0.08174, -0.6424, -0.06431, -0.111, -0.2004, -0.1091, -0.1805, -0.1866, -0.1729, -0.1887, -0.1929, 0.2761, -0.2263, 0.2769, -0.2065, 0.1999, -0.2029, 0.1989, -0.2227, 1.339, -0.1979, 1.337, -0.1787, 1.263, -0.1857, 1.265, -0.2049, -0.1077, -0.1647, -0.03046, -0.1715, -0.02875, -0.15, -0.1058, -0.1432])
me_cylinder.materials.append(mat_material_002)
me_cylinder.use_remesh_preserve_volume = False
me_cylinder.use_remesh_preserve_attributes = False
me_cylinder.use_mirror_vertex_groups = False
me_cylinder.update()

# ---- objects
ob_sun = bpy.data.objects.new('Sun', light_sun)
ob_camera = bpy.data.objects.new('Camera', cam_camera)
ob_cylinder = bpy.data.objects.new('Cylinder', me_cylinder)

# ---- transforms, parenting, visibility, modifiers, constraints
ob_sun.location = (-1.429, -4.708, 6.282)
ob_sun.rotation_euler = (4.877e-08, 0.7471, -1.863)
ob_sun.lineart.crease_threshold = 0.0
ob_camera.location = (0.0, -10.48, -0.001125)
ob_camera.rotation_euler = (1.571, -0.0, 0.0)
ob_camera.lineart.crease_threshold = 0.0
ob_cylinder.location = (0.0, 0.0, 0.0)
ob_cylinder.lineart.crease_threshold = 0.0

# ---- collection membership
col_collection_1.objects.link(ob_sun)
col_collection_1.objects.link(ob_camera)
col_collection_1.objects.link(ob_cylinder)

# ---- scene / render settings (as saved in the file)
scene.camera = ob_camera
scene.frame_start = 1; scene.frame_end = 250; scene.frame_set(1)
scene.render.engine = 'BLENDER_EEVEE_NEXT'
scene.render.image_settings.color_mode = 'RGB'
scene.render.image_settings.compression = 90
scene.render.resolution_x = 1000
scene.render.resolution_y = 1000
scene.render.resolution_percentage = 50
scene.render.dither_intensity = 0.0
scene.render.bake_margin = 2
scene.render.bake_bias = 0.0
scene.cycles.use_denoising = False
scene.cycles.samples = 500
scene.cycles.sampling_pattern = 'TABULATED_SOBOL'
scene.cycles.light_sampling_threshold = 0.0
scene.cycles.use_adaptive_sampling = False
scene.cycles.use_light_tree = False
scene.cycles.blur_glossy = 0.0
scene.cycles.volume_bounces = 1
scene.cycles.pixel_filter_type = 'GAUSSIAN'
scene.cycles.sample_clamp_indirect = 0.0
scene.view_settings.view_transform = 'Standard'
bpy.context.view_layer.update()
